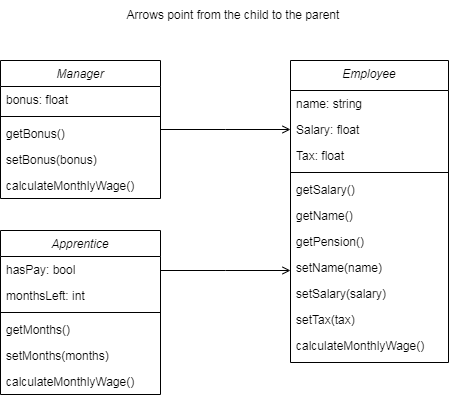

The diagram above was exported from draw.io. Its source (the exported page's mxGraphModel, read from the mxfile embedded in the PNG):
<mxGraphModel dx="1422" dy="794" grid="1" gridSize="10" guides="1" tooltips="1" connect="1" arrows="1" fold="1" page="1" pageScale="1" pageWidth="827" pageHeight="1169" math="0" shadow="0">
  <root>
    <mxCell id="WIyWlLk6GJQsqaUBKTNV-0" />
    <mxCell id="WIyWlLk6GJQsqaUBKTNV-1" parent="WIyWlLk6GJQsqaUBKTNV-0" />
    <mxCell id="zkfFHV4jXpPFQw0GAbJ--0" value="Manager" style="swimlane;fontStyle=2;align=center;verticalAlign=top;childLayout=stackLayout;horizontal=1;startSize=26;horizontalStack=0;resizeParent=1;resizeLast=0;collapsible=1;marginBottom=0;rounded=0;shadow=0;strokeWidth=1;" parent="WIyWlLk6GJQsqaUBKTNV-1" vertex="1">
      <mxGeometry x="220" y="120" width="160" height="138" as="geometry">
        <mxRectangle x="230" y="140" width="160" height="26" as="alternateBounds" />
      </mxGeometry>
    </mxCell>
    <mxCell id="zkfFHV4jXpPFQw0GAbJ--1" value="bonus: float" style="text;align=left;verticalAlign=top;spacingLeft=4;spacingRight=4;overflow=hidden;rotatable=0;points=[[0,0.5],[1,0.5]];portConstraint=eastwest;" parent="zkfFHV4jXpPFQw0GAbJ--0" vertex="1">
      <mxGeometry y="26" width="160" height="26" as="geometry" />
    </mxCell>
    <mxCell id="zkfFHV4jXpPFQw0GAbJ--4" value="" style="line;html=1;strokeWidth=1;align=left;verticalAlign=middle;spacingTop=-1;spacingLeft=3;spacingRight=3;rotatable=0;labelPosition=right;points=[];portConstraint=eastwest;" parent="zkfFHV4jXpPFQw0GAbJ--0" vertex="1">
      <mxGeometry y="52" width="160" height="8" as="geometry" />
    </mxCell>
    <mxCell id="zkfFHV4jXpPFQw0GAbJ--5" value="getBonus()" style="text;align=left;verticalAlign=top;spacingLeft=4;spacingRight=4;overflow=hidden;rotatable=0;points=[[0,0.5],[1,0.5]];portConstraint=eastwest;" parent="zkfFHV4jXpPFQw0GAbJ--0" vertex="1">
      <mxGeometry y="60" width="160" height="26" as="geometry" />
    </mxCell>
    <mxCell id="kyMzrtCF5wjl_E33H0Q6-24" value="setBonus(bonus)" style="text;align=left;verticalAlign=top;spacingLeft=4;spacingRight=4;overflow=hidden;rotatable=0;points=[[0,0.5],[1,0.5]];portConstraint=eastwest;" parent="zkfFHV4jXpPFQw0GAbJ--0" vertex="1">
      <mxGeometry y="86" width="160" height="26" as="geometry" />
    </mxCell>
    <mxCell id="kyMzrtCF5wjl_E33H0Q6-25" value="calculateMonthlyWage()" style="text;align=left;verticalAlign=top;spacingLeft=4;spacingRight=4;overflow=hidden;rotatable=0;points=[[0,0.5],[1,0.5]];portConstraint=eastwest;" parent="zkfFHV4jXpPFQw0GAbJ--0" vertex="1">
      <mxGeometry y="112" width="160" height="26" as="geometry" />
    </mxCell>
    <mxCell id="zkfFHV4jXpPFQw0GAbJ--17" value="Employee" style="swimlane;fontStyle=2;align=center;verticalAlign=top;childLayout=stackLayout;horizontal=1;startSize=30;horizontalStack=0;resizeParent=1;resizeLast=0;collapsible=1;marginBottom=0;rounded=0;shadow=0;strokeWidth=1;" parent="WIyWlLk6GJQsqaUBKTNV-1" vertex="1">
      <mxGeometry x="510" y="120" width="158" height="302" as="geometry">
        <mxRectangle x="550" y="140" width="160" height="26" as="alternateBounds" />
      </mxGeometry>
    </mxCell>
    <mxCell id="zkfFHV4jXpPFQw0GAbJ--18" value="name: string" style="text;align=left;verticalAlign=top;spacingLeft=4;spacingRight=4;overflow=hidden;rotatable=0;points=[[0,0.5],[1,0.5]];portConstraint=eastwest;" parent="zkfFHV4jXpPFQw0GAbJ--17" vertex="1">
      <mxGeometry y="30" width="158" height="26" as="geometry" />
    </mxCell>
    <mxCell id="zkfFHV4jXpPFQw0GAbJ--19" value="Salary: float" style="text;align=left;verticalAlign=top;spacingLeft=4;spacingRight=4;overflow=hidden;rotatable=0;points=[[0,0.5],[1,0.5]];portConstraint=eastwest;rounded=0;shadow=0;html=0;" parent="zkfFHV4jXpPFQw0GAbJ--17" vertex="1">
      <mxGeometry y="56" width="158" height="26" as="geometry" />
    </mxCell>
    <mxCell id="zkfFHV4jXpPFQw0GAbJ--24" value="Tax: float" style="text;align=left;verticalAlign=top;spacingLeft=4;spacingRight=4;overflow=hidden;rotatable=0;points=[[0,0.5],[1,0.5]];portConstraint=eastwest;" parent="zkfFHV4jXpPFQw0GAbJ--17" vertex="1">
      <mxGeometry y="82" width="158" height="26" as="geometry" />
    </mxCell>
    <mxCell id="zkfFHV4jXpPFQw0GAbJ--23" value="" style="line;html=1;strokeWidth=1;align=left;verticalAlign=middle;spacingTop=-1;spacingLeft=3;spacingRight=3;rotatable=0;labelPosition=right;points=[];portConstraint=eastwest;" parent="zkfFHV4jXpPFQw0GAbJ--17" vertex="1">
      <mxGeometry y="108" width="158" height="8" as="geometry" />
    </mxCell>
    <mxCell id="kyMzrtCF5wjl_E33H0Q6-17" value="getSalary()" style="text;align=left;verticalAlign=top;spacingLeft=4;spacingRight=4;overflow=hidden;rotatable=0;points=[[0,0.5],[1,0.5]];portConstraint=eastwest;" parent="zkfFHV4jXpPFQw0GAbJ--17" vertex="1">
      <mxGeometry y="116" width="158" height="26" as="geometry" />
    </mxCell>
    <mxCell id="kyMzrtCF5wjl_E33H0Q6-3" value="getName()" style="text;align=left;verticalAlign=top;spacingLeft=4;spacingRight=4;overflow=hidden;rotatable=0;points=[[0,0.5],[1,0.5]];portConstraint=eastwest;" parent="zkfFHV4jXpPFQw0GAbJ--17" vertex="1">
      <mxGeometry y="142" width="158" height="26" as="geometry" />
    </mxCell>
    <mxCell id="kyMzrtCF5wjl_E33H0Q6-18" value="getPension()" style="text;align=left;verticalAlign=top;spacingLeft=4;spacingRight=4;overflow=hidden;rotatable=0;points=[[0,0.5],[1,0.5]];portConstraint=eastwest;" parent="zkfFHV4jXpPFQw0GAbJ--17" vertex="1">
      <mxGeometry y="168" width="158" height="26" as="geometry" />
    </mxCell>
    <mxCell id="kyMzrtCF5wjl_E33H0Q6-19" value="setName(name)" style="text;align=left;verticalAlign=top;spacingLeft=4;spacingRight=4;overflow=hidden;rotatable=0;points=[[0,0.5],[1,0.5]];portConstraint=eastwest;" parent="zkfFHV4jXpPFQw0GAbJ--17" vertex="1">
      <mxGeometry y="194" width="158" height="26" as="geometry" />
    </mxCell>
    <mxCell id="kyMzrtCF5wjl_E33H0Q6-20" value="setSalary(salary)" style="text;align=left;verticalAlign=top;spacingLeft=4;spacingRight=4;overflow=hidden;rotatable=0;points=[[0,0.5],[1,0.5]];portConstraint=eastwest;" parent="zkfFHV4jXpPFQw0GAbJ--17" vertex="1">
      <mxGeometry y="220" width="158" height="26" as="geometry" />
    </mxCell>
    <mxCell id="kyMzrtCF5wjl_E33H0Q6-22" value="setTax(tax)" style="text;align=left;verticalAlign=top;spacingLeft=4;spacingRight=4;overflow=hidden;rotatable=0;points=[[0,0.5],[1,0.5]];portConstraint=eastwest;" parent="zkfFHV4jXpPFQw0GAbJ--17" vertex="1">
      <mxGeometry y="246" width="158" height="26" as="geometry" />
    </mxCell>
    <mxCell id="kyMzrtCF5wjl_E33H0Q6-21" value="calculateMonthlyWage()" style="text;align=left;verticalAlign=top;spacingLeft=4;spacingRight=4;overflow=hidden;rotatable=0;points=[[0,0.5],[1,0.5]];portConstraint=eastwest;" parent="zkfFHV4jXpPFQw0GAbJ--17" vertex="1">
      <mxGeometry y="272" width="158" height="30" as="geometry" />
    </mxCell>
    <mxCell id="zkfFHV4jXpPFQw0GAbJ--26" value="" style="endArrow=open;shadow=0;strokeWidth=1;rounded=0;endFill=1;edgeStyle=elbowEdgeStyle;elbow=vertical;" parent="WIyWlLk6GJQsqaUBKTNV-1" source="zkfFHV4jXpPFQw0GAbJ--0" target="zkfFHV4jXpPFQw0GAbJ--17" edge="1">
      <mxGeometry x="0.5" y="41" relative="1" as="geometry">
        <mxPoint x="380" y="192" as="sourcePoint" />
        <mxPoint x="540" y="192" as="targetPoint" />
        <mxPoint x="-40" y="32" as="offset" />
      </mxGeometry>
    </mxCell>
    <mxCell id="kyMzrtCF5wjl_E33H0Q6-1" value="Arrows point from the child to the parent" style="text;html=1;strokeColor=none;fillColor=none;align=center;verticalAlign=middle;whiteSpace=wrap;rounded=0;" parent="WIyWlLk6GJQsqaUBKTNV-1" vertex="1">
      <mxGeometry x="310" y="60" width="286" height="30" as="geometry" />
    </mxCell>
    <mxCell id="kyMzrtCF5wjl_E33H0Q6-26" value="Apprentice" style="swimlane;fontStyle=2;align=center;verticalAlign=top;childLayout=stackLayout;horizontal=1;startSize=26;horizontalStack=0;resizeParent=1;resizeLast=0;collapsible=1;marginBottom=0;rounded=0;shadow=0;strokeWidth=1;" parent="WIyWlLk6GJQsqaUBKTNV-1" vertex="1">
      <mxGeometry x="220" y="290" width="160" height="164" as="geometry">
        <mxRectangle x="230" y="140" width="160" height="26" as="alternateBounds" />
      </mxGeometry>
    </mxCell>
    <mxCell id="kyMzrtCF5wjl_E33H0Q6-27" value="hasPay: bool" style="text;align=left;verticalAlign=top;spacingLeft=4;spacingRight=4;overflow=hidden;rotatable=0;points=[[0,0.5],[1,0.5]];portConstraint=eastwest;" parent="kyMzrtCF5wjl_E33H0Q6-26" vertex="1">
      <mxGeometry y="26" width="160" height="26" as="geometry" />
    </mxCell>
    <mxCell id="kyMzrtCF5wjl_E33H0Q6-33" value="monthsLeft: int" style="text;align=left;verticalAlign=top;spacingLeft=4;spacingRight=4;overflow=hidden;rotatable=0;points=[[0,0.5],[1,0.5]];portConstraint=eastwest;" parent="kyMzrtCF5wjl_E33H0Q6-26" vertex="1">
      <mxGeometry y="52" width="160" height="26" as="geometry" />
    </mxCell>
    <mxCell id="kyMzrtCF5wjl_E33H0Q6-28" value="" style="line;html=1;strokeWidth=1;align=left;verticalAlign=middle;spacingTop=-1;spacingLeft=3;spacingRight=3;rotatable=0;labelPosition=right;points=[];portConstraint=eastwest;" parent="kyMzrtCF5wjl_E33H0Q6-26" vertex="1">
      <mxGeometry y="78" width="160" height="8" as="geometry" />
    </mxCell>
    <mxCell id="kyMzrtCF5wjl_E33H0Q6-29" value="getMonths()" style="text;align=left;verticalAlign=top;spacingLeft=4;spacingRight=4;overflow=hidden;rotatable=0;points=[[0,0.5],[1,0.5]];portConstraint=eastwest;" parent="kyMzrtCF5wjl_E33H0Q6-26" vertex="1">
      <mxGeometry y="86" width="160" height="26" as="geometry" />
    </mxCell>
    <mxCell id="kyMzrtCF5wjl_E33H0Q6-30" value="setMonths(months)" style="text;align=left;verticalAlign=top;spacingLeft=4;spacingRight=4;overflow=hidden;rotatable=0;points=[[0,0.5],[1,0.5]];portConstraint=eastwest;" parent="kyMzrtCF5wjl_E33H0Q6-26" vertex="1">
      <mxGeometry y="112" width="160" height="26" as="geometry" />
    </mxCell>
    <mxCell id="kyMzrtCF5wjl_E33H0Q6-31" value="calculateMonthlyWage()" style="text;align=left;verticalAlign=top;spacingLeft=4;spacingRight=4;overflow=hidden;rotatable=0;points=[[0,0.5],[1,0.5]];portConstraint=eastwest;" parent="kyMzrtCF5wjl_E33H0Q6-26" vertex="1">
      <mxGeometry y="138" width="160" height="26" as="geometry" />
    </mxCell>
    <mxCell id="kyMzrtCF5wjl_E33H0Q6-32" value="" style="endArrow=open;shadow=0;strokeWidth=1;rounded=0;endFill=1;edgeStyle=elbowEdgeStyle;elbow=vertical;" parent="WIyWlLk6GJQsqaUBKTNV-1" edge="1">
      <mxGeometry x="0.5" y="41" relative="1" as="geometry">
        <mxPoint x="380" y="330" as="sourcePoint" />
        <mxPoint x="510" y="330" as="targetPoint" />
        <mxPoint x="-40" y="32" as="offset" />
      </mxGeometry>
    </mxCell>
  </root>
</mxGraphModel>